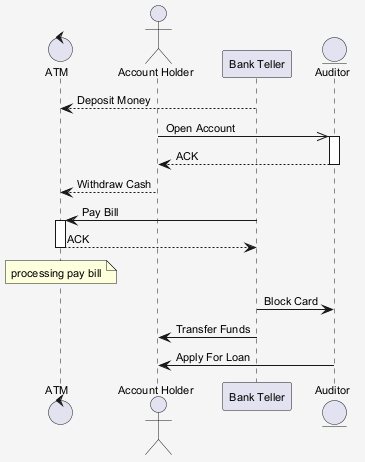

The diagram above was rendered by PlantUML. Its source (embedded in the PNG):
@startuml
skinparam shadowing false
skinparam backgroundColor #F5F5F5
skinparam defaultFontSize 11
control "ATM" as A
actor "Account Holder" as AH
participant "Bank Teller" as BT
entity "Auditor" as A2
BT --> A : Deposit Money
AH ->> A2 : Open Account
activate A2
A2 --> AH : ACK
deactivate A2
AH --> A : Withdraw Cash
BT -> A : Pay Bill
activate A
A --> BT : ACK
deactivate A
note over A : processing pay bill
BT -> A2 : Block Card
BT -> AH : Transfer Funds
A2 -> AH : Apply For Loan
@enduml